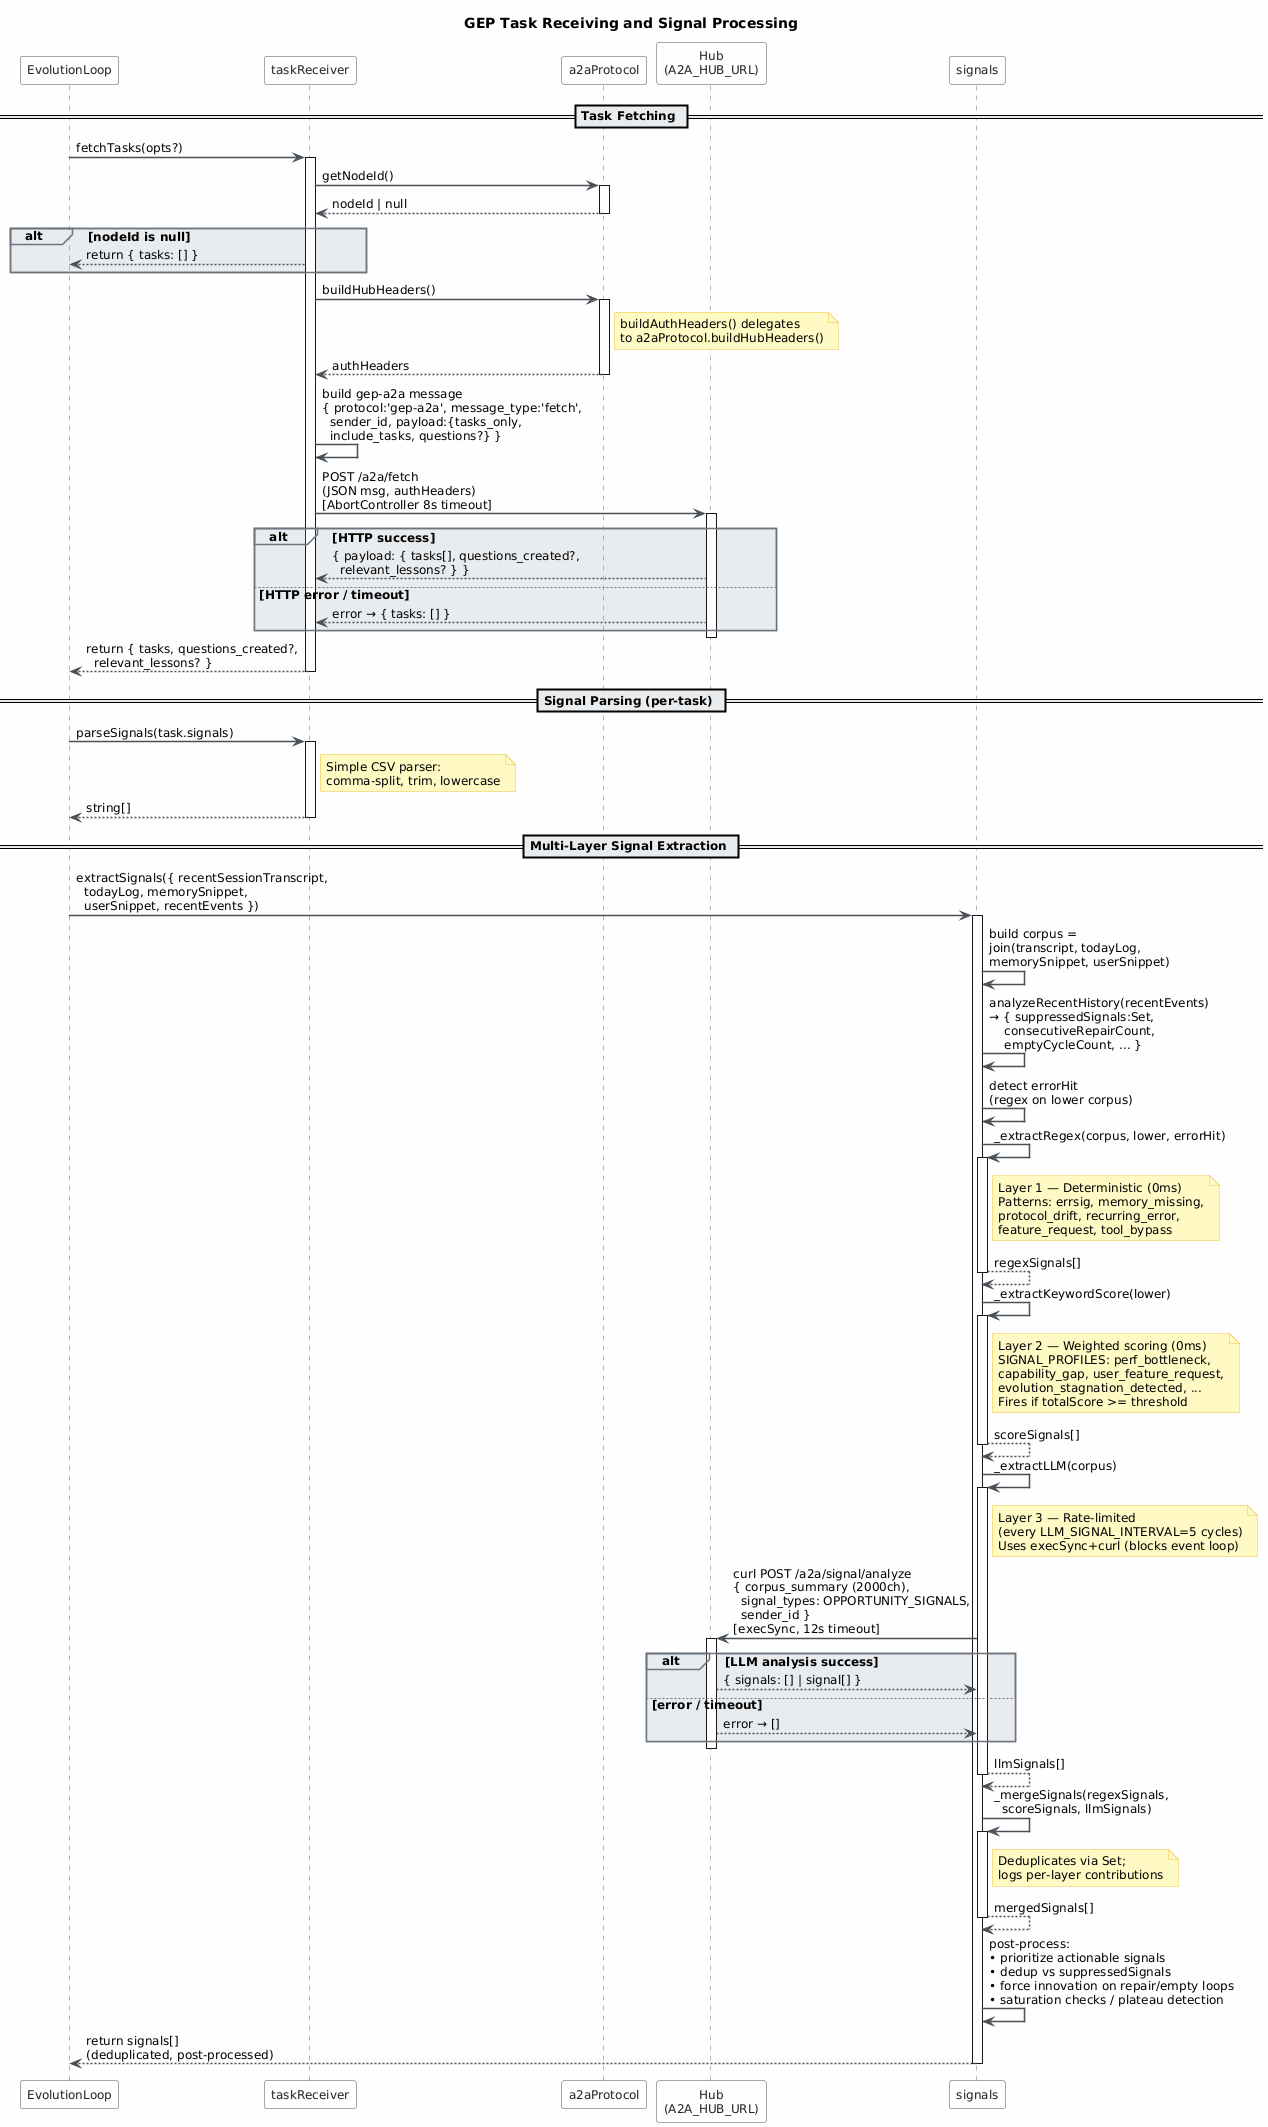

The diagram above was rendered by PlantUML. Its source (embedded in the PNG):
@startuml
skinparam classAttributeIconSize 0
skinparam shadowing false
skinparam defaultFontName "Segoe UI"
skinparam defaultFontSize 12
skinparam backgroundColor #FEFEFE
skinparam class {
    BackgroundColor #F8F9FA
    BorderColor #495057
    ArrowColor #495057
    FontColor #212529
}
skinparam package {
    BackgroundColor #E9ECEF
    BorderColor #6C757D
}
skinparam participant {
    BackgroundColor #F8F9FA
    BorderColor #495057
    FontColor #212529
}
skinparam sequenceArrowThickness 1.5
skinparam sequenceArrowColor #495057
skinparam sequenceLifeLineBorderColor #6C757D
skinparam sequenceGroupBorderColor #6C757D
skinparam sequenceGroupBackgroundColor #E9ECEF22
skinparam noteBackgroundColor #FFF9C4
skinparam noteBorderColor #F0C040
skinparam activationBarColor #CED4DA
skinparam activationBarBorderColor #495057

title GEP Task Receiving and Signal Processing

participant "EvolutionLoop" as loop
participant "taskReceiver" as tr
participant "a2aProtocol" as a2a
participant "Hub\n(A2A_HUB_URL)" as hub
participant "signals" as sig

== Task Fetching ==

loop -> tr : fetchTasks(opts?)
activate tr

tr -> a2a : getNodeId()
activate a2a
a2a --> tr : nodeId | null
deactivate a2a

alt nodeId is null
    tr --> loop : return { tasks: [] }
end

tr -> a2a : buildHubHeaders()
activate a2a
note right of a2a : buildAuthHeaders() delegates\nto a2aProtocol.buildHubHeaders()
a2a --> tr : authHeaders
deactivate a2a

tr -> tr : build gep-a2a message\n{ protocol:'gep-a2a', message_type:'fetch',\n  sender_id, payload:{tasks_only,\n  include_tasks, questions?} }

tr -> hub : POST /a2a/fetch\n(JSON msg, authHeaders)\n[AbortController 8s timeout]
activate hub

alt HTTP success
    hub --> tr : { payload: { tasks[], questions_created?,\n  relevant_lessons? } }
else HTTP error / timeout
    hub --> tr : error → { tasks: [] }
end
deactivate hub

tr --> loop : return { tasks, questions_created?,\n  relevant_lessons? }
deactivate tr

== Signal Parsing (per-task) ==

loop -> tr : parseSignals(task.signals)
activate tr
note right of tr : Simple CSV parser:\ncomma-split, trim, lowercase
tr --> loop : string[]
deactivate tr

== Multi-Layer Signal Extraction ==

loop -> sig : extractSignals({ recentSessionTranscript,\n  todayLog, memorySnippet,\n  userSnippet, recentEvents })
activate sig

sig -> sig : build corpus =\njoin(transcript, todayLog,\nmemorySnippet, userSnippet)

sig -> sig : analyzeRecentHistory(recentEvents)\n→ { suppressedSignals:Set,\n    consecutiveRepairCount,\n    emptyCycleCount, ... }

sig -> sig : detect errorHit\n(regex on lower corpus)

sig -> sig : _extractRegex(corpus, lower, errorHit)
activate sig
note right of sig : Layer 1 — Deterministic (0ms)\nPatterns: errsig, memory_missing,\nprotocol_drift, recurring_error,\nfeature_request, tool_bypass
sig --> sig : regexSignals[]
deactivate sig

sig -> sig : _extractKeywordScore(lower)
activate sig
note right of sig : Layer 2 — Weighted scoring (0ms)\nSIGNAL_PROFILES: perf_bottleneck,\ncapability_gap, user_feature_request,\nevolution_stagnation_detected, ...\nFires if totalScore >= threshold
sig --> sig : scoreSignals[]
deactivate sig

sig -> sig : _extractLLM(corpus)
activate sig
note right of sig : Layer 3 — Rate-limited\n(every LLM_SIGNAL_INTERVAL=5 cycles)\nUses execSync+curl (blocks event loop)

sig -> hub : curl POST /a2a/signal/analyze\n{ corpus_summary (2000ch),\n  signal_types: OPPORTUNITY_SIGNALS,\n  sender_id }\n[execSync, 12s timeout]
activate hub

alt LLM analysis success
    hub --> sig : { signals: [] | signal[] }
else error / timeout
    hub --> sig : error → []
end
deactivate hub

sig --> sig : llmSignals[]
deactivate sig

sig -> sig : _mergeSignals(regexSignals,\n  scoreSignals, llmSignals)
activate sig
note right of sig : Deduplicates via Set;\nlogs per-layer contributions
sig --> sig : mergedSignals[]
deactivate sig

sig -> sig : post-process:\n• prioritize actionable signals\n• dedup vs suppressedSignals\n• force innovation on repair/empty loops\n• saturation checks / plateau detection

sig --> loop : return signals[]\n(deduplicated, post-processed)
deactivate sig
@enduml